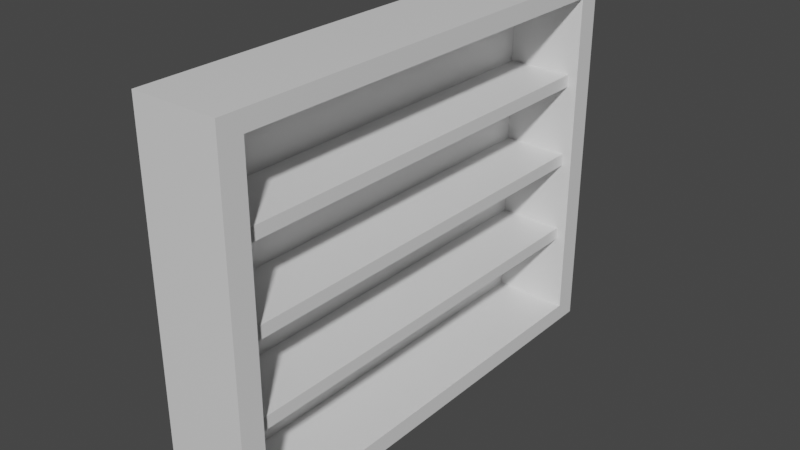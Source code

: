 # Source: bookshelf.blend  (saved by Blender 3.1.7; exported with 4.5.12 LTS)
import bpy
from mathutils import Matrix  # noqa: F401  (used for matrix-valued properties, if any)

bpy.ops.wm.read_factory_settings(use_empty=True)
scene = bpy.context.scene
scene.name = 'Scene'

# ---- collections
col_collection = bpy.data.collections.new('Collection'); scene.collection.children.link(col_collection)

# ---- materials (node trees are filled in below, after node groups)
mat_material = bpy.data.materials.new('Material')
mat_material.alpha_threshold = 0.0
mat_material.use_transparent_shadow = False
mat_material.line_color = (0.0, 0.0, 0.0, 1.0)

# ---- material node trees
mat_material.use_nodes = True; mat_material.node_tree.nodes.clear()
_N = mat_material.node_tree.nodes; _L = mat_material.node_tree.links
n0 = _N.new('ShaderNodeOutputMaterial'); n0.name = 'Material Output'; n0.location = (300, 300)
n1 = _N.new('ShaderNodeBsdfPrincipled'); n1.name = 'Principled BSDF'; n1.location = (10, 300)
n1.distribution = 'GGX'
n1.subsurface_method = 'RANDOM_WALK_SKIN'
n1.inputs[2].default_value = 0.4
n1.inputs[3].default_value = 1.45
n1.inputs[27].default_value = (0.0, 0.0, 0.0, 1.0)
n1.inputs[28].default_value = 1.0
_L.new(n1.outputs[0], n0.inputs[0])
n0.is_active_output = True

# ---- world
world_world = bpy.data.worlds.new('World'); scene.world = world_world
world_world.use_nodes = True; world_world.node_tree.nodes.clear()
_N = world_world.node_tree.nodes; _L = world_world.node_tree.links
n0 = _N.new('ShaderNodeOutputWorld'); n0.name = 'World Output'; n0.location = (300, 300)
n1 = _N.new('ShaderNodeBackground'); n1.name = 'Background'; n1.location = (10, 300)
n1.inputs[0].default_value = (0.05088, 0.05088, 0.05088, 1.0)
_L.new(n1.outputs[0], n0.inputs[0])
n0.is_active_output = True
world_world.color = (0.05088, 0.05088, 0.05088)
world_world.use_sun_shadow = False
world_world.sun_shadow_jitter_overblur = 0.0

# ---- meshes
me_cube = bpy.data.meshes.new('Cube')
me_cube.from_pydata([(0.5, 3.15, 2.45), (0.5, 3.15, -2.45), (0.5, -3.15, 2.45), (0.5, -3.15, -2.45), (-0.5, 3.15, 2.45), (-0.5, 3.15, -2.45), (-0.5, -3.15, 2.45), (-0.5, -3.15, -2.45), (-0.5, -2.835, -2.45), (0.5, -2.835, 2.45), (-0.5, -2.835, 2.45), (0.5, -2.835, -2.45), (-0.5, 2.851, 2.45), (0.5, 2.851, -2.45), (-0.5, 2.851, -2.45), (0.5, 2.851, 2.45), (0.5, 3.15, 2.205), (-0.5, -3.15, 2.205), (0.5, -3.15, 2.205), (-0.5, 3.15, 2.205), (0.5, -2.835, 2.205), (-0.5, -2.835, 2.205), (0.5, 2.851, 2.205), (-0.5, 2.851, 2.205), (0.5, 3.15, -2.217), (0.5, -3.15, -2.217), (-0.5, 3.15, -2.217), (0.5, -2.835, -2.217), (-0.5, -2.835, -2.217), (0.5, 2.851, -2.217), (-0.5, 2.851, -2.217), (-0.5, -3.15, -2.217), (-0.5, -3.15, -1.025), (-0.5, -3.15, 0.08051), (-0.5, -3.15, 1.186), (0.5, 3.15, 1.186), (0.5, 3.15, 0.08051), (0.5, 3.15, -1.025), (0.5, -3.15, 1.186), (0.5, -3.15, 0.08051), (0.5, -3.15, -1.025), (-0.5, 3.15, 1.186), (-0.5, 3.15, 0.08051), (-0.5, 3.15, -1.025), (0.5, -2.835, 1.186), (0.5, -2.835, 0.08051), (0.5, -2.835, -1.025), (-0.5, -2.835, 1.186), (-0.5, -2.835, 0.08051), (-0.5, -2.835, -1.025), (0.5, 2.851, 1.186), (0.5, 2.851, 0.08051), (0.5, 2.851, -1.025), (-0.5, 2.851, 1.186), (-0.5, 2.851, 0.08051), (-0.5, 2.851, -1.025), (-0.5, -3.15, 1.02), (0.5, 3.15, 1.02), (0.5, -3.15, 1.02), (-0.5, 3.15, 1.02), (0.5, -2.835, 1.02), (-0.5, -2.835, 1.02), (0.5, 2.851, 1.02), (-0.5, 2.851, 1.02), (-0.5, -3.15, -0.08533), (0.5, 3.15, -0.08533), (0.5, -3.15, -0.08533), (-0.5, 3.15, -0.08533), (0.5, -2.835, -0.08533), (-0.5, -2.835, -0.08533), (0.5, 2.851, -0.08533), (-0.5, 2.851, -0.08533), (0.5, 3.15, -1.191), (0.5, -3.15, -1.191), (-0.5, 3.15, -1.191), (0.5, -2.835, -1.191), (-0.5, -2.835, -1.191), (0.5, 2.851, -1.191), (-0.5, 2.851, -1.191), (-0.5, -3.15, -1.191), (-0.3751, 2.851, 2.205), (-0.3751, -2.835, 2.205), (-0.3751, -2.835, -1.191), (-0.3751, -2.835, -2.217), (-0.3751, 2.851, -1.191), (-0.3751, 2.851, -2.217), (-0.3751, -2.835, 1.186), (-0.3751, -2.835, 1.02), (-0.3751, -2.835, 0.08051), (-0.3751, -2.835, -0.08533), (-0.3751, -2.835, -1.025), (-0.3751, 2.851, 1.186), (-0.3751, 2.851, 1.02), (-0.3751, 2.851, 0.08051), (-0.3751, 2.851, -0.08533), (-0.3751, 2.851, -1.025), (0.6303, 3.15, -2.217), (0.6303, 3.15, -2.45), (0.6303, -3.15, -2.217), (0.6303, -3.15, -2.45), (0.6303, -2.835, 2.45), (0.6303, -3.15, 2.45), (0.6303, 2.851, -2.45), (0.6303, 2.851, 2.45), (0.6303, -2.835, -2.45), (0.6303, -2.835, -2.217), (0.6303, 3.15, 2.45), (0.6303, 2.851, -2.217), (0.6303, 3.15, 2.205), (0.6303, -3.15, 2.205), (0.6303, -2.835, 2.205), (0.6303, 2.851, 2.205), (0.6303, 3.15, -1.191), (0.6303, -3.15, -1.191), (0.6303, -2.835, -1.191), (0.6303, 2.851, -1.191), (0.6303, 3.15, 1.186), (0.6303, 3.15, 1.02), (0.6303, 3.15, 0.08051), (0.6303, 3.15, -0.08533), (0.6303, 3.15, -1.025), (0.6303, -3.15, 1.186), (0.6303, -3.15, 1.02), (0.6303, -3.15, 0.08051), (0.6303, -3.15, -0.08533), (0.6303, -3.15, -1.025), (0.6303, -2.835, 1.186), (0.6303, -2.835, 1.02), (0.6303, -2.835, 0.08051), (0.6303, -2.835, -0.08533), (0.6303, -2.835, -1.025), (0.6303, 2.851, 1.186), (0.6303, 2.851, 1.02), (0.6303, 2.851, 0.08051), (0.6303, 2.851, -0.08533), (0.6303, 2.851, -1.025)], [], [(9, 10, 6, 2), (18, 2, 6, 17), (23, 12, 4, 19), (8, 11, 3, 7), (3, 11, 104, 99), (19, 4, 0, 16), (16, 0, 106, 108), (14, 13, 11, 8), (17, 6, 10, 21), (15, 12, 10, 9), (0, 4, 12, 15), (5, 1, 13, 14), (66, 40, 125, 124), (21, 10, 12, 23), (47, 21, 23, 53), (58, 39, 123, 122), (34, 17, 21, 47), (60, 45, 88, 87), (41, 19, 16, 35), (70, 52, 135, 134), (53, 23, 19, 41), (38, 18, 17, 34), (3, 25, 31, 7), (14, 30, 26, 5), (15, 9, 100, 103), (5, 26, 24, 1), (18, 38, 121, 109), (7, 31, 28, 8), (20, 22, 111, 110), (8, 28, 30, 14), (73, 40, 32, 79), (66, 39, 33, 64), (58, 38, 34, 56), (78, 55, 43, 74), (71, 54, 42, 67), (63, 53, 41, 59), (62, 51, 133, 132), (37, 65, 119, 120), (13, 1, 97, 102), (74, 43, 37, 72), (67, 42, 36, 65), (59, 41, 35, 57), (77, 52, 46, 75), (70, 51, 45, 68), (62, 50, 44, 60), (79, 32, 49, 76), (64, 33, 48, 69), (56, 34, 47, 61), (22, 50, 131, 111), (52, 77, 115, 135), (36, 57, 117, 118), (76, 49, 55, 78), (69, 48, 54, 71), (61, 47, 53, 63), (48, 61, 63, 54), (0, 15, 103, 106), (33, 56, 61, 48), (52, 70, 94, 95), (42, 59, 57, 36), (35, 16, 108, 116), (54, 63, 59, 42), (39, 58, 56, 33), (49, 69, 71, 55), (51, 70, 134, 133), (32, 64, 69, 49), (20, 44, 86, 81), (43, 67, 65, 37), (75, 46, 130, 114), (55, 71, 67, 43), (40, 66, 64, 32), (28, 76, 78, 30), (77, 29, 107, 115), (31, 79, 76, 28), (51, 62, 92, 93), (26, 74, 72, 24), (11, 13, 102, 104), (30, 78, 74, 26), (25, 73, 79, 31), (91, 80, 81, 86), (93, 92, 87, 88), (95, 94, 89, 90), (85, 84, 82, 83), (46, 52, 95, 90), (68, 46, 90, 89), (62, 60, 87, 92), (45, 51, 93, 88), (70, 68, 89, 94), (44, 50, 91, 86), (22, 20, 81, 80), (75, 27, 83, 82), (77, 75, 82, 84), (50, 22, 80, 91), (27, 29, 85, 83), (29, 77, 84, 85), (110, 100, 101, 109), (111, 103, 100, 110), (108, 106, 103, 111), (116, 108, 111, 131), (126, 110, 109, 121), (104, 105, 98, 99), (102, 107, 105, 104), (97, 96, 107, 102), (114, 130, 125, 113), (129, 128, 123, 124), (127, 126, 121, 122), (112, 120, 135, 115), (119, 118, 133, 134), (117, 116, 131, 132), (118, 117, 132, 133), (128, 127, 122, 123), (120, 119, 134, 135), (130, 129, 124, 125), (96, 112, 115, 107), (105, 114, 113, 98), (57, 35, 116, 117), (1, 24, 96, 97), (29, 27, 105, 107), (38, 58, 122, 121), (2, 18, 109, 101), (24, 72, 112, 96), (25, 3, 99, 98), (65, 36, 118, 119), (60, 44, 126, 127), (73, 25, 98, 113), (44, 20, 110, 126), (39, 66, 124, 123), (72, 37, 120, 112), (45, 60, 127, 128), (50, 62, 132, 131), (27, 75, 114, 105), (40, 73, 113, 125), (46, 68, 129, 130), (9, 2, 101, 100), (68, 45, 128, 129)])
_uv = me_cube.uv_layers.new(name='UVMap')
_uv.uv.foreach_set('vector', [0.625, 0.7375, 0.875, 0.7375, 0.875, 0.75, 0.625, 0.75, 0.6125, 0.75, 0.625, 0.75, 0.625, 1.0, 0.6125, 1.0, 0.6125, 0.2381, 0.625, 0.2381, 0.625, 0.25, 0.6125, 0.25, 0.125, 0.7375, 0.375, 0.7375, 0.375, 0.75, 0.125, 0.75, 0.375, 0.75, 0.375, 0.7375, 0.375, 0.7375, 0.375, 0.75, 0.6125, 0.25, 0.625, 0.25, 0.625, 0.5, 0.6125, 0.5, 0.6125, 0.5, 0.625, 0.5, 0.625, 0.5, 0.6125, 0.5, 0.125, 0.5119, 0.375, 0.5119, 0.375, 0.7375, 0.125, 0.7375, 0.6125, 0.0, 0.625, 0.0, 0.625, 0.0125, 0.6125, 0.0125, 0.625, 0.5119, 0.875, 0.5119, 0.875, 0.7375, 0.625, 0.7375, 0.625, 0.5, 0.875, 0.5, 0.875, 0.5119, 0.625, 0.5119, 0.125, 0.5, 0.375, 0.5, 0.375, 0.5119, 0.125, 0.5119, 0.4912, 0.75, 0.4433, 0.75, 0.4433, 0.75, 0.4912, 0.75, 0.6125, 0.0125, 0.625, 0.0125, 0.625, 0.2381, 0.6125, 0.2381, 0.5561, 0.0125, 0.6125, 0.0125, 0.6125, 0.2381, 0.5561, 0.2381, 0.5476, 0.75, 0.4997, 0.75, 0.4997, 0.75, 0.5476, 0.75, 0.5561, 0.0, 0.6125, 0.0, 0.6125, 0.0125, 0.5561, 0.0125, 0.5476, 0.7375, 0.4997, 0.7375, 0.4997, 0.7375, 0.5476, 0.7375, 0.5561, 0.25, 0.6125, 0.25, 0.6125, 0.5, 0.5561, 0.5, 0.4912, 0.5119, 0.4433, 0.5119, 0.4433, 0.5119, 0.4912, 0.5119, 0.5561, 0.2381, 0.6125, 0.2381, 0.6125, 0.25, 0.5561, 0.25, 0.5561, 0.75, 0.6125, 0.75, 0.6125, 1.0, 0.5561, 1.0, 0.375, 0.75, 0.3869, 0.75, 0.3869, 1.0, 0.375, 1.0, 0.375, 0.2381, 0.3869, 0.2381, 0.3869, 0.25, 0.375, 0.25, 0.625, 0.5119, 0.625, 0.7375, 0.625, 0.7375, 0.625, 0.5119, 0.375, 0.25, 0.3869, 0.25, 0.3869, 0.5, 0.375, 0.5, 0.6125, 0.75, 0.5561, 0.75, 0.5561, 0.75, 0.6125, 0.75, 0.375, 0.0, 0.3869, 0.0, 0.3869, 0.0125, 0.375, 0.0125, 0.6125, 0.7375, 0.6125, 0.5119, 0.6125, 0.5119, 0.6125, 0.7375, 0.375, 0.0125, 0.3869, 0.0125, 0.3869, 0.2381, 0.375, 0.2381, 0.4348, 0.75, 0.4433, 0.75, 0.4433, 1.0, 0.4348, 1.0, 0.4912, 0.75, 0.4997, 0.75, 0.4997, 1.0, 0.4912, 1.0, 0.5476, 0.75, 0.5561, 0.75, 0.5561, 1.0, 0.5476, 1.0, 0.4348, 0.2381, 0.4433, 0.2381, 0.4433, 0.25, 0.4348, 0.25, 0.4912, 0.2381, 0.4997, 0.2381, 0.4997, 0.25, 0.4912, 0.25, 0.5476, 0.2381, 0.5561, 0.2381, 0.5561, 0.25, 0.5476, 0.25, 0.5476, 0.5119, 0.4997, 0.5119, 0.4997, 0.5119, 0.5476, 0.5119, 0.4433, 0.5, 0.4912, 0.5, 0.4912, 0.5, 0.4433, 0.5, 0.375, 0.5119, 0.375, 0.5, 0.375, 0.5, 0.375, 0.5119, 0.4348, 0.25, 0.4433, 0.25, 0.4433, 0.5, 0.4348, 0.5, 0.4912, 0.25, 0.4997, 0.25, 0.4997, 0.5, 0.4912, 0.5, 0.5476, 0.25, 0.5561, 0.25, 0.5561, 0.5, 0.5476, 0.5, 0.4348, 0.5119, 0.4433, 0.5119, 0.4433, 0.7375, 0.4348, 0.7375, 0.4912, 0.5119, 0.4997, 0.5119, 0.4997, 0.7375, 0.4912, 0.7375, 0.5476, 0.5119, 0.5561, 0.5119, 0.5561, 0.7375, 0.5476, 0.7375, 0.4348, 0.0, 0.4433, 0.0, 0.4433, 0.0125, 0.4348, 0.0125, 0.4912, 0.0, 0.4997, 0.0, 0.4997, 0.0125, 0.4912, 0.0125, 0.5476, 0.0, 0.5561, 0.0, 0.5561, 0.0125, 0.5476, 0.0125, 0.6125, 0.5119, 0.5561, 0.5119, 0.5561, 0.5119, 0.6125, 0.5119, 0.4433, 0.5119, 0.4348, 0.5119, 0.4348, 0.5119, 0.4433, 0.5119, 0.4997, 0.5, 0.5476, 0.5, 0.5476, 0.5, 0.4997, 0.5, 0.4348, 0.0125, 0.4433, 0.0125, 0.4433, 0.2381, 0.4348, 0.2381, 0.4912, 0.0125, 0.4997, 0.0125, 0.4997, 0.2381, 0.4912, 0.2381, 0.5476, 0.0125, 0.5561, 0.0125, 0.5561, 0.2381, 0.5476, 0.2381, 0.4997, 0.0125, 0.5476, 0.0125, 0.5476, 0.2381, 0.4997, 0.2381, 0.625, 0.5, 0.625, 0.5119, 0.625, 0.5119, 0.625, 0.5, 0.4997, 0.0, 0.5476, 0.0, 0.5476, 0.0125, 0.4997, 0.0125, 0.4433, 0.5119, 0.4912, 0.5119, 0.4912, 0.5119, 0.4433, 0.5119, 0.4997, 0.25, 0.5476, 0.25, 0.5476, 0.5, 0.4997, 0.5, 0.5561, 0.5, 0.6125, 0.5, 0.6125, 0.5, 0.5561, 0.5, 0.4997, 0.2381, 0.5476, 0.2381, 0.5476, 0.25, 0.4997, 0.25, 0.4997, 0.75, 0.5476, 0.75, 0.5476, 1.0, 0.4997, 1.0, 0.4433, 0.0125, 0.4912, 0.0125, 0.4912, 0.2381, 0.4433, 0.2381, 0.4997, 0.5119, 0.4912, 0.5119, 0.4912, 0.5119, 0.4997, 0.5119, 0.4433, 0.0, 0.4912, 0.0, 0.4912, 0.0125, 0.4433, 0.0125, 0.6125, 0.7375, 0.5561, 0.7375, 0.5561, 0.7375, 0.6125, 0.7375, 0.4433, 0.25, 0.4912, 0.25, 0.4912, 0.5, 0.4433, 0.5, 0.4348, 0.7375, 0.4433, 0.7375, 0.4433, 0.7375, 0.4348, 0.7375, 0.4433, 0.2381, 0.4912, 0.2381, 0.4912, 0.25, 0.4433, 0.25, 0.4433, 0.75, 0.4912, 0.75, 0.4912, 1.0, 0.4433, 1.0, 0.3869, 0.0125, 0.4348, 0.0125, 0.4348, 0.2381, 0.3869, 0.2381, 0.4348, 0.5119, 0.3869, 0.5119, 0.3869, 0.5119, 0.4348, 0.5119, 0.3869, 0.0, 0.4348, 0.0, 0.4348, 0.0125, 0.3869, 0.0125, 0.4997, 0.5119, 0.5476, 0.5119, 0.5476, 0.5119, 0.4997, 0.5119, 0.3869, 0.25, 0.4348, 0.25, 0.4348, 0.5, 0.3869, 0.5, 0.375, 0.7375, 0.375, 0.5119, 0.375, 0.5119, 0.375, 0.7375, 0.3869, 0.2381, 0.4348, 0.2381, 0.4348, 0.25, 0.3869, 0.25, 0.3869, 0.75, 0.4348, 0.75, 0.4348, 1.0, 0.3869, 1.0, 0.5561, 0.5119, 0.6125, 0.5119, 0.6125, 0.7375, 0.5561, 0.7375, 0.4997, 0.5119, 0.5476, 0.5119, 0.5476, 0.7375, 0.4997, 0.7375, 0.4433, 0.5119, 0.4912, 0.5119, 0.4912, 0.7375, 0.4433, 0.7375, 0.3869, 0.5119, 0.4348, 0.5119, 0.4348, 0.7375, 0.3869, 0.7375, 0.4433, 0.7375, 0.4433, 0.5119, 0.4433, 0.5119, 0.4433, 0.7375, 0.4912, 0.7375, 0.4433, 0.7375, 0.4433, 0.7375, 0.4912, 0.7375, 0.5476, 0.5119, 0.5476, 0.7375, 0.5476, 0.7375, 0.5476, 0.5119, 0.4997, 0.7375, 0.4997, 0.5119, 0.4997, 0.5119, 0.4997, 0.7375, 0.4912, 0.5119, 0.4912, 0.7375, 0.4912, 0.7375, 0.4912, 0.5119, 0.5561, 0.7375, 0.5561, 0.5119, 0.5561, 0.5119, 0.5561, 0.7375, 0.6125, 0.5119, 0.6125, 0.7375, 0.6125, 0.7375, 0.6125, 0.5119, 0.4348, 0.7375, 0.3869, 0.7375, 0.3869, 0.7375, 0.4348, 0.7375, 0.4348, 0.5119, 0.4348, 0.7375, 0.4348, 0.7375, 0.4348, 0.5119, 0.5561, 0.5119, 0.6125, 0.5119, 0.6125, 0.5119, 0.5561, 0.5119, 0.3869, 0.7375, 0.3869, 0.5119, 0.3869, 0.5119, 0.3869, 0.7375, 0.3869, 0.5119, 0.4348, 0.5119, 0.4348, 0.5119, 0.3869, 0.5119, 0.6125, 0.7375, 0.625, 0.7375, 0.625, 0.75, 0.6125, 0.75, 0.6125, 0.5119, 0.625, 0.5119, 0.625, 0.7375, 0.6125, 0.7375, 0.6125, 0.5, 0.625, 0.5, 0.625, 0.5119, 0.6125, 0.5119, 0.5561, 0.5, 0.6125, 0.5, 0.6125, 0.5119, 0.5561, 0.5119, 0.5561, 0.7375, 0.6125, 0.7375, 0.6125, 0.75, 0.5561, 0.75, 0.375, 0.7375, 0.3869, 0.7375, 0.3869, 0.75, 0.375, 0.75, 0.375, 0.5119, 0.3869, 0.5119, 0.3869, 0.7375, 0.375, 0.7375, 0.375, 0.5, 0.3869, 0.5, 0.3869, 0.5119, 0.375, 0.5119, 0.4348, 0.7375, 0.4433, 0.7375, 0.4433, 0.75, 0.4348, 0.75, 0.4912, 0.7375, 0.4997, 0.7375, 0.4997, 0.75, 0.4912, 0.75, 0.5476, 0.7375, 0.5561, 0.7375, 0.5561, 0.75, 0.5476, 0.75, 0.4348, 0.5, 0.4433, 0.5, 0.4433, 0.5119, 0.4348, 0.5119, 0.4912, 0.5, 0.4997, 0.5, 0.4997, 0.5119, 0.4912, 0.5119, 0.5476, 0.5, 0.5561, 0.5, 0.5561, 0.5119, 0.5476, 0.5119, 0.4997, 0.5, 0.5476, 0.5, 0.5476, 0.5119, 0.4997, 0.5119, 0.4997, 0.7375, 0.5476, 0.7375, 0.5476, 0.75, 0.4997, 0.75, 0.4433, 0.5, 0.4912, 0.5, 0.4912, 0.5119, 0.4433, 0.5119, 0.4433, 0.7375, 0.4912, 0.7375, 0.4912, 0.75, 0.4433, 0.75, 0.3869, 0.5, 0.4348, 0.5, 0.4348, 0.5119, 0.3869, 0.5119, 0.3869, 0.7375, 0.4348, 0.7375, 0.4348, 0.75, 0.3869, 0.75, 0.5476, 0.5, 0.5561, 0.5, 0.5561, 0.5, 0.5476, 0.5, 0.375, 0.5, 0.3869, 0.5, 0.3869, 0.5, 0.375, 0.5, 0.3869, 0.5119, 0.3869, 0.7375, 0.3869, 0.7375, 0.3869, 0.5119, 0.5561, 0.75, 0.5476, 0.75, 0.5476, 0.75, 0.5561, 0.75, 0.625, 0.75, 0.6125, 0.75, 0.6125, 0.75, 0.625, 0.75, 0.3869, 0.5, 0.4348, 0.5, 0.4348, 0.5, 0.3869, 0.5, 0.3869, 0.75, 0.375, 0.75, 0.375, 0.75, 0.3869, 0.75, 0.4912, 0.5, 0.4997, 0.5, 0.4997, 0.5, 0.4912, 0.5, 0.5476, 0.7375, 0.5561, 0.7375, 0.5561, 0.7375, 0.5476, 0.7375, 0.4348, 0.75, 0.3869, 0.75, 0.3869, 0.75, 0.4348, 0.75, 0.5561, 0.7375, 0.6125, 0.7375, 0.6125, 0.7375, 0.5561, 0.7375, 0.4997, 0.75, 0.4912, 0.75, 0.4912, 0.75, 0.4997, 0.75, 0.4348, 0.5, 0.4433, 0.5, 0.4433, 0.5, 0.4348, 0.5, 0.4997, 0.7375, 0.5476, 0.7375, 0.5476, 0.7375, 0.4997, 0.7375, 0.5561, 0.5119, 0.5476, 0.5119, 0.5476, 0.5119, 0.5561, 0.5119, 0.3869, 0.7375, 0.4348, 0.7375, 0.4348, 0.7375, 0.3869, 0.7375, 0.4433, 0.75, 0.4348, 0.75, 0.4348, 0.75, 0.4433, 0.75, 0.4433, 0.7375, 0.4912, 0.7375, 0.4912, 0.7375, 0.4433, 0.7375, 0.625, 0.7375, 0.625, 0.75, 0.625, 0.75, 0.625, 0.7375, 0.4912, 0.7375, 0.4997, 0.7375, 0.4997, 0.7375, 0.4912, 0.7375])
_ca = me_cube.color_attributes.new('Col', 'BYTE_COLOR', 'CORNER')
_ca.data.foreach_set('color', [0.2542, 0.0999, 0.009134, 1.0, 0.2542, 0.0999, 0.009134, 1.0, 0.2542, 0.0999, 0.009134, 1.0, 0.2542, 0.0999, 0.009134, 1.0, 0.2542, 0.0999, 0.009134, 1.0, 0.2542, 0.0999, 0.009134, 1.0, 0.2542, 0.0999, 0.009134, 1.0, 0.2542, 0.0999, 0.009134, 1.0, 0.2542, 0.0999, 0.009134, 1.0, 0.2542, 0.0999, 0.009134, 1.0, 0.2542, 0.0999, 0.009134, 1.0, 0.2542, 0.0999, 0.009134, 1.0, 0.2542, 0.0999, 0.009134, 1.0, 0.2542, 0.0999, 0.009134, 1.0, 0.2542, 0.0999, 0.009134, 1.0, 0.2542, 0.0999, 0.009134, 1.0, 0.2542, 0.0999, 0.009134, 1.0, 0.2542, 0.0999, 0.009134, 1.0, 0.2542, 0.0999, 0.009134, 1.0, 0.2542, 0.0999, 0.009134, 1.0, 0.2542, 0.0999, 0.009134, 1.0, 0.2542, 0.0999, 0.009134, 1.0, 0.2542, 0.0999, 0.009134, 1.0, 0.2542, 0.0999, 0.009134, 1.0, 0.2542, 0.0999, 0.009134, 1.0, 0.2542, 0.0999, 0.009134, 1.0, 0.2542, 0.0999, 0.009134, 1.0, 0.2542, 0.0999, 0.009134, 1.0, 0.2542, 0.0999, 0.009134, 1.0, 0.2542, 0.0999, 0.009134, 1.0, 0.2542, 0.0999, 0.009134, 1.0, 0.2542, 0.0999, 0.009134, 1.0, 0.2542, 0.0999, 0.009134, 1.0, 0.2542, 0.0999, 0.009134, 1.0, 0.2542, 0.0999, 0.009134, 1.0, 0.2542, 0.0999, 0.009134, 1.0, 0.2542, 0.0999, 0.009134, 1.0, 0.2542, 0.0999, 0.009134, 1.0, 0.2542, 0.0999, 0.009134, 1.0, 0.2542, 0.0999, 0.009134, 1.0, 0.2542, 0.0999, 0.009134, 1.0, 0.2542, 0.0999, 0.009134, 1.0, 0.2542, 0.0999, 0.009134, 1.0, 0.2542, 0.0999, 0.009134, 1.0, 0.2542, 0.0999, 0.009134, 1.0, 0.2542, 0.0999, 0.009134, 1.0, 0.2542, 0.0999, 0.009134, 1.0, 0.2542, 0.0999, 0.009134, 1.0, 0.2542, 0.0999, 0.009134, 1.0, 0.2542, 0.0999, 0.009134, 1.0, 0.2542, 0.0999, 0.009134, 1.0, 0.2542, 0.0999, 0.009134, 1.0, 0.2542, 0.0999, 0.009134, 1.0, 0.2542, 0.0999, 0.009134, 1.0, 0.2542, 0.0999, 0.009134, 1.0, 0.2542, 0.0999, 0.009134, 1.0, 0.2542, 0.0999, 0.009134, 1.0, 0.2542, 0.0999, 0.009134, 1.0, 0.2542, 0.0999, 0.009134, 1.0, 0.2542, 0.0999, 0.009134, 1.0, 0.2542, 0.0999, 0.009134, 1.0, 0.2542, 0.0999, 0.009134, 1.0, 0.2542, 0.0999, 0.009134, 1.0, 0.2542, 0.0999, 0.009134, 1.0, 0.2542, 0.0999, 0.009134, 1.0, 0.2542, 0.0999, 0.009134, 1.0, 0.2542, 0.0999, 0.009134, 1.0, 0.2542, 0.0999, 0.009134, 1.0, 0.2542, 0.0999, 0.009134, 1.0, 0.2542, 0.0999, 0.009134, 1.0, 0.2542, 0.0999, 0.009134, 1.0, 0.2542, 0.0999, 0.009134, 1.0, 0.2542, 0.0999, 0.009134, 1.0, 0.2542, 0.0999, 0.009134, 1.0, 0.2542, 0.0999, 0.009134, 1.0, 0.2542, 0.0999, 0.009134, 1.0, 0.2542, 0.0999, 0.009134, 1.0, 0.2542, 0.0999, 0.009134, 1.0, 0.2542, 0.0999, 0.009134, 1.0, 0.2542, 0.0999, 0.009134, 1.0, 0.2542, 0.0999, 0.009134, 1.0, 0.2542, 0.0999, 0.009134, 1.0, 0.2542, 0.0999, 0.009134, 1.0, 0.2542, 0.0999, 0.009134, 1.0, 0.2542, 0.0999, 0.009134, 1.0, 0.2542, 0.0999, 0.009134, 1.0, 0.2542, 0.0999, 0.009134, 1.0, 0.2542, 0.0999, 0.009134, 1.0, 0.2542, 0.0999, 0.009134, 1.0, 0.2542, 0.0999, 0.009134, 1.0, 0.2542, 0.0999, 0.009134, 1.0, 0.2542, 0.0999, 0.009134, 1.0, 0.2542, 0.0999, 0.009134, 1.0, 0.2542, 0.0999, 0.009134, 1.0, 0.2542, 0.0999, 0.009134, 1.0, 0.2542, 0.0999, 0.009134, 1.0, 0.2542, 0.0999, 0.009134, 1.0, 0.2542, 0.0999, 0.009134, 1.0, 0.2542, 0.0999, 0.009134, 1.0, 0.2542, 0.0999, 0.009134, 1.0, 0.2542, 0.0999, 0.009134, 1.0, 0.2542, 0.0999, 0.009134, 1.0, 0.2542, 0.0999, 0.009134, 1.0, 0.2542, 0.0999, 0.009134, 1.0, 0.2542, 0.0999, 0.009134, 1.0, 0.2542, 0.0999, 0.009134, 1.0, 0.2542, 0.0999, 0.009134, 1.0, 0.2542, 0.0999, 0.009134, 1.0, 0.2542, 0.0999, 0.009134, 1.0, 0.2542, 0.0999, 0.009134, 1.0, 0.2542, 0.0999, 0.009134, 1.0, 0.2542, 0.0999, 0.009134, 1.0, 0.2542, 0.0999, 0.009134, 1.0, 0.2542, 0.0999, 0.009134, 1.0, 0.2542, 0.0999, 0.009134, 1.0, 0.2542, 0.0999, 0.009134, 1.0, 0.2542, 0.0999, 0.009134, 1.0, 0.2542, 0.0999, 0.009134, 1.0, 0.2542, 0.0999, 0.009134, 1.0, 0.2542, 0.0999, 0.009134, 1.0, 0.2542, 0.0999, 0.009134, 1.0, 0.2542, 0.0999, 0.009134, 1.0, 0.2542, 0.0999, 0.009134, 1.0, 0.2542, 0.0999, 0.009134, 1.0, 0.2542, 0.0999, 0.009134, 1.0, 0.2542, 0.0999, 0.009134, 1.0, 0.2542, 0.0999, 0.009134, 1.0, 0.2542, 0.0999, 0.009134, 1.0, 0.2542, 0.0999, 0.009134, 1.0, 0.2542, 0.0999, 0.009134, 1.0, 0.2542, 0.0999, 0.009134, 1.0, 0.2542, 0.0999, 0.009134, 1.0, 0.2542, 0.0999, 0.009134, 1.0, 0.2542, 0.0999, 0.009134, 1.0, 0.2542, 0.0999, 0.009134, 1.0, 0.2542, 0.0999, 0.009134, 1.0, 0.2542, 0.0999, 0.009134, 1.0, 0.2542, 0.0999, 0.009134, 1.0, 0.2542, 0.0999, 0.009134, 1.0, 0.2542, 0.0999, 0.009134, 1.0, 0.2542, 0.0999, 0.009134, 1.0, 0.2542, 0.0999, 0.009134, 1.0, 0.2542, 0.0999, 0.009134, 1.0, 0.2542, 0.0999, 0.009134, 1.0, 0.2542, 0.0999, 0.009134, 1.0, 0.2542, 0.0999, 0.009134, 1.0, 0.2542, 0.0999, 0.009134, 1.0, 0.2542, 0.0999, 0.009134, 1.0, 0.2542, 0.0999, 0.009134, 1.0, 0.2542, 0.0999, 0.009134, 1.0, 0.2542, 0.0999, 0.009134, 1.0, 0.2542, 0.0999, 0.009134, 1.0, 0.2542, 0.0999, 0.009134, 1.0, 0.2542, 0.0999, 0.009134, 1.0, 0.2542, 0.0999, 0.009134, 1.0, 0.2542, 0.0999, 0.009134, 1.0, 0.2542, 0.0999, 0.009134, 1.0, 0.2542, 0.0999, 0.009134, 1.0, 0.2542, 0.0999, 0.009134, 1.0, 0.2542, 0.0999, 0.009134, 1.0, 0.2542, 0.0999, 0.009134, 1.0, 0.2542, 0.0999, 0.009134, 1.0, 0.2542, 0.0999, 0.009134, 1.0, 0.2542, 0.0999, 0.009134, 1.0, 0.2542, 0.0999, 0.009134, 1.0, 0.2542, 0.0999, 0.009134, 1.0, 0.2542, 0.0999, 0.009134, 1.0, 0.2542, 0.0999, 0.009134, 1.0, 0.2542, 0.0999, 0.009134, 1.0, 0.2542, 0.0999, 0.009134, 1.0, 0.2542, 0.0999, 0.009134, 1.0, 0.2542, 0.0999, 0.009134, 1.0, 0.2542, 0.0999, 0.009134, 1.0, 0.2542, 0.0999, 0.009134, 1.0, 0.2542, 0.0999, 0.009134, 1.0, 0.2542, 0.0999, 0.009134, 1.0, 0.2542, 0.0999, 0.009134, 1.0, 0.2542, 0.0999, 0.009134, 1.0, 0.2542, 0.0999, 0.009134, 1.0, 0.2542, 0.0999, 0.009134, 1.0, 0.2542, 0.0999, 0.009134, 1.0, 0.2542, 0.0999, 0.009134, 1.0, 0.2542, 0.0999, 0.009134, 1.0, 0.2542, 0.0999, 0.009134, 1.0, 0.2542, 0.0999, 0.009134, 1.0, 0.2542, 0.0999, 0.009134, 1.0, 0.2542, 0.0999, 0.009134, 1.0, 0.2542, 0.0999, 0.009134, 1.0, 0.2542, 0.0999, 0.009134, 1.0, 0.2542, 0.0999, 0.009134, 1.0, 0.2542, 0.0999, 0.009134, 1.0, 0.2542, 0.0999, 0.009134, 1.0, 0.2542, 0.0999, 0.009134, 1.0, 0.2542, 0.0999, 0.009134, 1.0, 0.2542, 0.0999, 0.009134, 1.0, 0.2542, 0.0999, 0.009134, 1.0, 0.2542, 0.0999, 0.009134, 1.0, 0.2542, 0.0999, 0.009134, 1.0, 0.2542, 0.0999, 0.009134, 1.0, 0.2542, 0.0999, 0.009134, 1.0, 0.2542, 0.0999, 0.009134, 1.0, 0.2542, 0.0999, 0.009134, 1.0, 0.2542, 0.0999, 0.009134, 1.0, 0.2542, 0.0999, 0.009134, 1.0, 0.2542, 0.0999, 0.009134, 1.0, 0.2542, 0.0999, 0.009134, 1.0, 0.2542, 0.0999, 0.009134, 1.0, 0.2542, 0.0999, 0.009134, 1.0, 0.2542, 0.0999, 0.009134, 1.0, 0.2542, 0.0999, 0.009134, 1.0, 0.2542, 0.0999, 0.009134, 1.0, 0.2542, 0.0999, 0.009134, 1.0, 0.2542, 0.0999, 0.009134, 1.0, 0.2542, 0.0999, 0.009134, 1.0, 0.2542, 0.0999, 0.009134, 1.0, 0.2542, 0.0999, 0.009134, 1.0, 0.2542, 0.0999, 0.009134, 1.0, 0.2542, 0.0999, 0.009134, 1.0, 0.2542, 0.0999, 0.009134, 1.0, 0.2542, 0.0999, 0.009134, 1.0, 0.2542, 0.0999, 0.009134, 1.0, 0.2542, 0.0999, 0.009134, 1.0, 0.2542, 0.0999, 0.009134, 1.0, 0.2542, 0.0999, 0.009134, 1.0, 0.2542, 0.0999, 0.009134, 1.0, 0.2542, 0.0999, 0.009134, 1.0, 0.2542, 0.0999, 0.009134, 1.0, 0.2542, 0.0999, 0.009134, 1.0, 0.2542, 0.0999, 0.009134, 1.0, 0.2542, 0.0999, 0.009134, 1.0, 0.2542, 0.0999, 0.009134, 1.0, 0.2542, 0.0999, 0.009134, 1.0, 0.2542, 0.0999, 0.009134, 1.0, 0.2542, 0.0999, 0.009134, 1.0, 0.2542, 0.0999, 0.009134, 1.0, 0.2542, 0.0999, 0.009134, 1.0, 0.2542, 0.0999, 0.009134, 1.0, 0.2542, 0.0999, 0.009134, 1.0, 0.2542, 0.0999, 0.009134, 1.0, 0.2542, 0.0999, 0.009134, 1.0, 0.2542, 0.0999, 0.009134, 1.0, 0.2542, 0.0999, 0.009134, 1.0, 0.2542, 0.0999, 0.009134, 1.0, 0.2542, 0.0999, 0.009134, 1.0, 0.2542, 0.0999, 0.009134, 1.0, 0.2542, 0.0999, 0.009134, 1.0, 0.2542, 0.0999, 0.009134, 1.0, 0.2542, 0.0999, 0.009134, 1.0, 0.2542, 0.0999, 0.009134, 1.0, 0.2542, 0.0999, 0.009134, 1.0, 0.2542, 0.0999, 0.009134, 1.0, 0.2542, 0.0999, 0.009134, 1.0, 0.2542, 0.0999, 0.009134, 1.0, 0.2542, 0.0999, 0.009134, 1.0, 0.2542, 0.0999, 0.009134, 1.0, 0.2542, 0.0999, 0.009134, 1.0, 0.2542, 0.0999, 0.009134, 1.0, 0.2542, 0.0999, 0.009134, 1.0, 0.2542, 0.0999, 0.009134, 1.0, 0.2542, 0.0999, 0.009134, 1.0, 0.2542, 0.0999, 0.009134, 1.0, 0.2542, 0.0999, 0.009134, 1.0, 0.2542, 0.0999, 0.009134, 1.0, 0.2542, 0.0999, 0.009134, 1.0, 0.2542, 0.0999, 0.009134, 1.0, 0.2542, 0.0999, 0.009134, 1.0, 0.2542, 0.0999, 0.009134, 1.0, 0.2542, 0.0999, 0.009134, 1.0, 0.2542, 0.0999, 0.009134, 1.0, 0.2542, 0.0999, 0.009134, 1.0, 0.2542, 0.0999, 0.009134, 1.0, 0.2542, 0.0999, 0.009134, 1.0, 0.2542, 0.0999, 0.009134, 1.0, 0.2542, 0.0999, 0.009134, 1.0, 0.2542, 0.0999, 0.009134, 1.0, 0.2542, 0.0999, 0.009134, 1.0, 0.2542, 0.0999, 0.009134, 1.0, 0.2542, 0.0999, 0.009134, 1.0, 0.2542, 0.0999, 0.009134, 1.0, 0.2542, 0.0999, 0.009134, 1.0, 0.2542, 0.0999, 0.009134, 1.0, 0.2542, 0.0999, 0.009134, 1.0, 0.2542, 0.0999, 0.009134, 1.0, 0.2542, 0.0999, 0.009134, 1.0, 0.2542, 0.0999, 0.009134, 1.0, 0.2542, 0.0999, 0.009134, 1.0, 0.2542, 0.0999, 0.009134, 1.0, 0.2542, 0.0999, 0.009134, 1.0, 0.2542, 0.0999, 0.009134, 1.0, 0.2542, 0.0999, 0.009134, 1.0, 0.2542, 0.0999, 0.009134, 1.0, 0.2542, 0.0999, 0.009134, 1.0, 0.2542, 0.0999, 0.009134, 1.0, 0.2542, 0.0999, 0.009134, 1.0, 0.2542, 0.0999, 0.009134, 1.0, 0.2542, 0.0999, 0.009134, 1.0, 0.2542, 0.0999, 0.009134, 1.0, 0.2542, 0.0999, 0.009134, 1.0, 0.2542, 0.0999, 0.009134, 1.0, 0.2542, 0.0999, 0.009134, 1.0, 0.2542, 0.0999, 0.009134, 1.0, 0.2542, 0.0999, 0.009134, 1.0, 0.2542, 0.0999, 0.009134, 1.0, 0.2542, 0.0999, 0.009134, 1.0, 0.2542, 0.0999, 0.009134, 1.0, 0.2542, 0.0999, 0.009134, 1.0, 0.2542, 0.0999, 0.009134, 1.0, 0.2542, 0.0999, 0.009134, 1.0, 0.2542, 0.0999, 0.009134, 1.0, 0.2542, 0.0999, 0.009134, 1.0, 0.2542, 0.0999, 0.009134, 1.0, 0.2542, 0.0999, 0.009134, 1.0, 0.2542, 0.0999, 0.009134, 1.0, 0.2542, 0.0999, 0.009134, 1.0, 0.2542, 0.0999, 0.009134, 1.0, 0.2542, 0.0999, 0.009134, 1.0, 0.2542, 0.0999, 0.009134, 1.0, 0.2542, 0.0999, 0.009134, 1.0, 0.2542, 0.0999, 0.009134, 1.0, 0.2542, 0.0999, 0.009134, 1.0, 0.2542, 0.0999, 0.009134, 1.0, 0.2542, 0.0999, 0.009134, 1.0, 0.2542, 0.0999, 0.009134, 1.0, 0.2542, 0.0999, 0.009134, 1.0, 0.2542, 0.0999, 0.009134, 1.0, 0.2542, 0.0999, 0.009134, 1.0, 0.2542, 0.0999, 0.009134, 1.0, 0.2542, 0.0999, 0.009134, 1.0, 0.2542, 0.0999, 0.009134, 1.0, 0.2542, 0.0999, 0.009134, 1.0, 0.2542, 0.0999, 0.009134, 1.0, 0.2542, 0.0999, 0.009134, 1.0, 0.2542, 0.0999, 0.009134, 1.0, 0.2542, 0.0999, 0.009134, 1.0, 0.2542, 0.0999, 0.009134, 1.0, 0.2542, 0.0999, 0.009134, 1.0, 0.2542, 0.0999, 0.009134, 1.0, 0.2542, 0.0999, 0.009134, 1.0, 0.2542, 0.0999, 0.009134, 1.0, 0.2542, 0.0999, 0.009134, 1.0, 0.2542, 0.0999, 0.009134, 1.0, 0.2542, 0.0999, 0.009134, 1.0, 0.2542, 0.0999, 0.009134, 1.0, 0.2542, 0.0999, 0.009134, 1.0, 0.2542, 0.0999, 0.009134, 1.0, 0.2542, 0.0999, 0.009134, 1.0, 0.2542, 0.0999, 0.009134, 1.0, 0.2542, 0.0999, 0.009134, 1.0, 0.2542, 0.0999, 0.009134, 1.0, 0.2542, 0.0999, 0.009134, 1.0, 0.2542, 0.0999, 0.009134, 1.0, 0.2542, 0.0999, 0.009134, 1.0, 0.2542, 0.0999, 0.009134, 1.0, 0.2542, 0.0999, 0.009134, 1.0, 0.2542, 0.0999, 0.009134, 1.0, 0.2542, 0.0999, 0.009134, 1.0, 0.2542, 0.0999, 0.009134, 1.0, 0.2542, 0.0999, 0.009134, 1.0, 0.2542, 0.0999, 0.009134, 1.0, 0.2542, 0.0999, 0.009134, 1.0, 0.2542, 0.0999, 0.009134, 1.0, 0.2542, 0.0999, 0.009134, 1.0, 0.2542, 0.0999, 0.009134, 1.0, 0.2542, 0.0999, 0.009134, 1.0, 0.2542, 0.0999, 0.009134, 1.0, 0.2542, 0.0999, 0.009134, 1.0, 0.2542, 0.0999, 0.009134, 1.0, 0.2542, 0.0999, 0.009134, 1.0, 0.2542, 0.0999, 0.009134, 1.0, 0.2542, 0.0999, 0.009134, 1.0, 0.2542, 0.0999, 0.009134, 1.0, 0.2542, 0.0999, 0.009134, 1.0, 0.2542, 0.0999, 0.009134, 1.0, 0.2542, 0.0999, 0.009134, 1.0, 0.2542, 0.0999, 0.009134, 1.0, 0.2542, 0.0999, 0.009134, 1.0, 0.2542, 0.0999, 0.009134, 1.0, 0.2542, 0.0999, 0.009134, 1.0, 0.2542, 0.0999, 0.009134, 1.0, 0.2542, 0.0999, 0.009134, 1.0, 0.2542, 0.0999, 0.009134, 1.0, 0.2542, 0.0999, 0.009134, 1.0, 0.2542, 0.0999, 0.009134, 1.0, 0.2542, 0.0999, 0.009134, 1.0, 0.2542, 0.0999, 0.009134, 1.0, 0.2542, 0.0999, 0.009134, 1.0, 0.2542, 0.0999, 0.009134, 1.0, 0.2542, 0.0999, 0.009134, 1.0, 0.2542, 0.0999, 0.009134, 1.0, 0.2542, 0.0999, 0.009134, 1.0, 0.2542, 0.0999, 0.009134, 1.0, 0.2542, 0.0999, 0.009134, 1.0, 0.2542, 0.0999, 0.009134, 1.0, 0.2542, 0.0999, 0.009134, 1.0, 0.2542, 0.0999, 0.009134, 1.0, 0.2542, 0.0999, 0.009134, 1.0, 0.2542, 0.0999, 0.009134, 1.0, 0.2542, 0.0999, 0.009134, 1.0, 0.2542, 0.0999, 0.009134, 1.0, 0.2542, 0.0999, 0.009134, 1.0, 0.2542, 0.0999, 0.009134, 1.0, 0.2542, 0.0999, 0.009134, 1.0, 0.2542, 0.0999, 0.009134, 1.0, 0.2542, 0.0999, 0.009134, 1.0, 0.2542, 0.0999, 0.009134, 1.0, 0.2542, 0.0999, 0.009134, 1.0, 0.2542, 0.0999, 0.009134, 1.0, 0.2542, 0.0999, 0.009134, 1.0, 0.2542, 0.0999, 0.009134, 1.0, 0.2542, 0.0999, 0.009134, 1.0, 0.2542, 0.0999, 0.009134, 1.0, 0.2542, 0.0999, 0.009134, 1.0, 0.2542, 0.0999, 0.009134, 1.0, 0.2542, 0.0999, 0.009134, 1.0, 0.2542, 0.0999, 0.009134, 1.0, 0.2542, 0.0999, 0.009134, 1.0, 0.2542, 0.0999, 0.009134, 1.0, 0.2542, 0.0999, 0.009134, 1.0, 0.2542, 0.0999, 0.009134, 1.0, 0.2542, 0.0999, 0.009134, 1.0, 0.2542, 0.0999, 0.009134, 1.0, 0.2542, 0.0999, 0.009134, 1.0, 0.2542, 0.0999, 0.009134, 1.0, 0.2542, 0.0999, 0.009134, 1.0, 0.2542, 0.0999, 0.009134, 1.0, 0.2542, 0.0999, 0.009134, 1.0, 0.2542, 0.0999, 0.009134, 1.0, 0.2542, 0.0999, 0.009134, 1.0, 0.2542, 0.0999, 0.009134, 1.0, 0.2542, 0.0999, 0.009134, 1.0, 0.2542, 0.0999, 0.009134, 1.0, 0.2542, 0.0999, 0.009134, 1.0, 0.2542, 0.0999, 0.009134, 1.0, 0.2542, 0.0999, 0.009134, 1.0, 0.2542, 0.0999, 0.009134, 1.0, 0.2542, 0.0999, 0.009134, 1.0, 0.2542, 0.0999, 0.009134, 1.0, 0.2542, 0.0999, 0.009134, 1.0, 0.2542, 0.0999, 0.009134, 1.0, 0.2542, 0.0999, 0.009134, 1.0, 0.2542, 0.0999, 0.009134, 1.0, 0.2542, 0.0999, 0.009134, 1.0, 0.2542, 0.0999, 0.009134, 1.0, 0.2542, 0.0999, 0.009134, 1.0, 0.2542, 0.0999, 0.009134, 1.0, 0.2542, 0.0999, 0.009134, 1.0, 0.2542, 0.0999, 0.009134, 1.0, 0.2542, 0.0999, 0.009134, 1.0, 0.2542, 0.0999, 0.009134, 1.0, 0.2542, 0.0999, 0.009134, 1.0, 0.2542, 0.0999, 0.009134, 1.0, 0.2542, 0.0999, 0.009134, 1.0, 0.2542, 0.0999, 0.009134, 1.0, 0.2542, 0.0999, 0.009134, 1.0, 0.2542, 0.0999, 0.009134, 1.0, 0.2542, 0.0999, 0.009134, 1.0, 0.2542, 0.0999, 0.009134, 1.0, 0.2542, 0.0999, 0.009134, 1.0, 0.2542, 0.0999, 0.009134, 1.0, 0.2542, 0.0999, 0.009134, 1.0, 0.2542, 0.0999, 0.009134, 1.0, 0.2542, 0.0999, 0.009134, 1.0, 0.2542, 0.0999, 0.009134, 1.0, 0.2542, 0.0999, 0.009134, 1.0, 0.2542, 0.0999, 0.009134, 1.0, 0.2542, 0.0999, 0.009134, 1.0, 0.2542, 0.0999, 0.009134, 1.0, 0.2542, 0.0999, 0.009134, 1.0, 0.2542, 0.0999, 0.009134, 1.0, 0.2542, 0.0999, 0.009134, 1.0, 0.2542, 0.0999, 0.009134, 1.0, 0.2542, 0.0999, 0.009134, 1.0, 0.2542, 0.0999, 0.009134, 1.0, 0.2542, 0.0999, 0.009134, 1.0, 0.2542, 0.0999, 0.009134, 1.0, 0.2542, 0.0999, 0.009134, 1.0, 0.2542, 0.0999, 0.009134, 1.0, 0.2542, 0.0999, 0.009134, 1.0, 0.2542, 0.0999, 0.009134, 1.0, 0.2542, 0.0999, 0.009134, 1.0, 0.2542, 0.0999, 0.009134, 1.0, 0.2542, 0.0999, 0.009134, 1.0, 0.2542, 0.0999, 0.009134, 1.0, 0.2542, 0.0999, 0.009134, 1.0, 0.2542, 0.0999, 0.009134, 1.0, 0.2542, 0.0999, 0.009134, 1.0, 0.2542, 0.0999, 0.009134, 1.0, 0.2542, 0.0999, 0.009134, 1.0, 0.2542, 0.0999, 0.009134, 1.0, 0.2542, 0.0999, 0.009134, 1.0, 0.2542, 0.0999, 0.009134, 1.0, 0.2542, 0.0999, 0.009134, 1.0, 0.2542, 0.0999, 0.009134, 1.0, 0.2542, 0.0999, 0.009134, 1.0, 0.2542, 0.0999, 0.009134, 1.0, 0.2542, 0.0999, 0.009134, 1.0, 0.2542, 0.0999, 0.009134, 1.0, 0.2542, 0.0999, 0.009134, 1.0, 0.2542, 0.0999, 0.009134, 1.0, 0.2542, 0.0999, 0.009134, 1.0, 0.2542, 0.0999, 0.009134, 1.0, 0.2542, 0.0999, 0.009134, 1.0, 0.2542, 0.0999, 0.009134, 1.0, 0.2542, 0.0999, 0.009134, 1.0, 0.2542, 0.0999, 0.009134, 1.0, 0.2542, 0.0999, 0.009134, 1.0, 0.2542, 0.0999, 0.009134, 1.0, 0.2542, 0.0999, 0.009134, 1.0, 0.2542, 0.0999, 0.009134, 1.0, 0.2542, 0.0999, 0.009134, 1.0, 0.2542, 0.0999, 0.009134, 1.0, 0.2542, 0.0999, 0.009134, 1.0, 0.2542, 0.0999, 0.009134, 1.0, 0.2542, 0.0999, 0.009134, 1.0, 0.2542, 0.0999, 0.009134, 1.0, 0.2542, 0.0999, 0.009134, 1.0, 0.2542, 0.0999, 0.009134, 1.0, 0.2542, 0.0999, 0.009134, 1.0, 0.2542, 0.0999, 0.009134, 1.0, 0.2542, 0.0999, 0.009134, 1.0, 0.2542, 0.0999, 0.009134, 1.0, 0.2542, 0.0999, 0.009134, 1.0, 0.2542, 0.0999, 0.009134, 1.0, 0.2542, 0.0999, 0.009134, 1.0, 0.2542, 0.0999, 0.009134, 1.0, 0.2542, 0.0999, 0.009134, 1.0, 0.2542, 0.0999, 0.009134, 1.0, 0.2542, 0.0999, 0.009134, 1.0, 0.2542, 0.0999, 0.009134, 1.0, 0.2542, 0.0999, 0.009134, 1.0, 0.2542, 0.0999, 0.009134, 1.0, 0.2542, 0.0999, 0.009134, 1.0, 0.2542, 0.0999, 0.009134, 1.0, 0.2542, 0.0999, 0.009134, 1.0, 0.2542, 0.0999, 0.009134, 1.0, 0.2542, 0.0999, 0.009134, 1.0])
me_cube.materials.append(mat_material)
me_cube.use_remesh_preserve_volume = False
me_cube.use_remesh_preserve_attributes = False
me_cube.use_mirror_vertex_groups = False
me_cube.use_paint_bone_selection = False
me_cube.use_paint_mask_vertex = True
me_cube.update()

# ---- objects
ob_bookshelf = bpy.data.objects.new('bookshelf', me_cube)

# ---- transforms, parenting, visibility, modifiers, constraints
ob_bookshelf.location = (0.0, 0.0, 0.0)
ob_bookshelf.lock_rotations_4d = False
ob_bookshelf.empty_display_type = 'ARROWS'
ob_bookshelf.lineart.crease_threshold = 0.0

# ---- collection membership
col_collection.objects.link(ob_bookshelf)

# ---- scene / render settings (as saved in the file)
scene.frame_start = 1; scene.frame_end = 250; scene.frame_set(1)
scene.render.engine = 'BLENDER_EEVEE_NEXT'
scene.cycles.sampling_pattern = 'TABULATED_SOBOL'
scene.cycles.use_light_tree = False
scene.view_settings.view_transform = 'Filmic'
bpy.context.view_layer.update()

# ---- added for rendering (the .blend has no active camera and no usable light): camera, sun
cam_auto = bpy.data.cameras.new('AutoCamera')
cam_auto.lens = 50.0
cam_auto.sensor_width = 36.0
cam_auto.clip_end = 1000.0
ob_auto_camera = bpy.data.objects.new('AutoCamera', cam_auto)
scene.collection.objects.link(ob_auto_camera)
ob_auto_camera.location = (7.52324, -8.94973, 5.96649)
ob_auto_camera.rotation_euler = (1.09748, -7.21219e-08, 0.694738)
scene.camera = ob_auto_camera
light_auto_sun = bpy.data.lights.new('AutoSun', 'SUN')
light_auto_sun.energy = 3.0
light_auto_sun.angle = 0.0523599
ob_auto_sun = bpy.data.objects.new('AutoSun', light_auto_sun)
scene.collection.objects.link(ob_auto_sun)
ob_auto_sun.rotation_euler = (0.872665, 0.174533, 0.523599)
bpy.context.view_layer.update()
